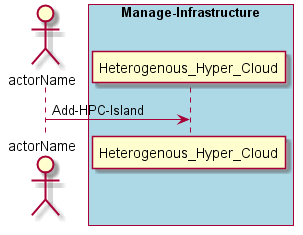

The diagram above was rendered by PlantUML. Its source (embedded in the PNG):
@startuml
Actor "actorName" as A

box "Manage-Infrastructure" #lightblue
participant "Heterogenous_Hyper_Cloud" as S
A -> S : Add-HPC-Island
end box

@enduml